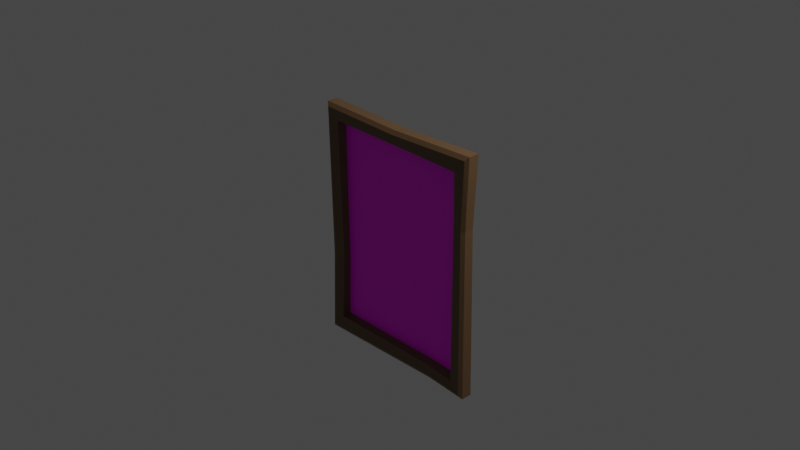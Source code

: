 # Source: paintingFrame.blend  (saved by Blender 3.1.7; exported with 4.5.12 LTS)
import bpy
from mathutils import Matrix  # noqa: F401  (used for matrix-valued properties, if any)

bpy.ops.wm.read_factory_settings(use_empty=True)
scene = bpy.context.scene
scene.name = 'Scene'

# ---- collections
col_collection = bpy.data.collections.new('Collection'); scene.collection.children.link(col_collection)

# ---- images (referenced by path relative to the original .blend; pixels are not part of the script)
import os
ASSET_DIR = os.environ.get("B2B_ASSET_DIR", "")  # directory of the original .blend (textures are referenced by path, not embedded)
HERE = os.path.dirname(os.path.abspath(__file__))  # packed textures are extracted next to this script under _unpacked/

def load_image(name, relpath, width, height, colorspace="sRGB"):
    """Load a texture the original file referenced (path relative to the .blend, or extracted next to this script)."""
    p = next((c for c in (os.path.join(HERE, relpath), os.path.join(ASSET_DIR, relpath)) if relpath and os.path.exists(c)), "")
    if p:
        img = bpy.data.images.load(p, check_existing=True)
        img.name = name
    else:  # same state as the original file: an image datablock whose file is absent (Cycles renders it pink)
        img = bpy.data.images.new(name, width, height)
        img.source = "FILE"
        img.filepath = "//" + (relpath or name)
    img.colorspace_settings.name = colorspace
    return img
img_eyes_png = load_image('eyes.png', 'eyes.png', 1024, 1024, 'sRGB')

# ---- materials (node trees are filled in below, after node groups)
mat_material_001 = bpy.data.materials.new('Material.001')
mat_material_001.alpha_threshold = 0.0
mat_material_001.use_transparent_shadow = False
mat_material_001.line_color = (0.0, 0.0, 0.0, 1.0)
mat_material_002 = bpy.data.materials.new('Material.002')
mat_material_002.use_transparent_shadow = False

# ---- material node trees
mat_material_001.use_nodes = True; mat_material_001.node_tree.nodes.clear()
_N = mat_material_001.node_tree.nodes; _L = mat_material_001.node_tree.links
n0 = _N.new('ShaderNodeOutputMaterial'); n0.name = 'Material Output'; n0.location = (300, 300)
n1 = _N.new('ShaderNodeBsdfPrincipled'); n1.name = 'Principled BSDF'; n1.location = (10, 300)
n1.distribution = 'GGX'
n1.subsurface_method = 'RANDOM_WALK_SKIN'
n1.inputs[0].default_value = (0.1523, 0.08633, 0.04064, 1.0)
n1.inputs[2].default_value = 0.4
n1.inputs[3].default_value = 1.45
n1.inputs[27].default_value = (0.0, 0.0, 0.0, 1.0)
n1.inputs[28].default_value = 1.0
_L.new(n1.outputs[0], n0.inputs[0])
n0.is_active_output = True
mat_material_002.use_nodes = True; mat_material_002.node_tree.nodes.clear()
_N = mat_material_002.node_tree.nodes; _L = mat_material_002.node_tree.links
n0 = _N.new('ShaderNodeBsdfPrincipled'); n0.name = 'Principled BSDF'; n0.location = (10, 300)
n0.distribution = 'GGX'
n0.subsurface_method = 'RANDOM_WALK_SKIN'
n0.inputs[3].default_value = 1.45
n0.inputs[27].default_value = (0.0, 0.0, 0.0, 1.0)
n0.inputs[28].default_value = 1.0
n1 = _N.new('ShaderNodeOutputMaterial'); n1.name = 'Material Output'; n1.location = (300, 300)
n2 = _N.new('ShaderNodeTexImage'); n2.name = 'Image Texture'; n2.location = (-280, 280)
n2.image = img_eyes_png
_L.new(n0.outputs[0], n1.inputs[0])
_L.new(n2.outputs[0], n0.inputs[0])
n1.is_active_output = True

# ---- world
world_world = bpy.data.worlds.new('World'); scene.world = world_world
world_world.use_nodes = True; world_world.node_tree.nodes.clear()
_N = world_world.node_tree.nodes; _L = world_world.node_tree.links
n0 = _N.new('ShaderNodeOutputWorld'); n0.name = 'World Output'; n0.location = (300, 300)
n1 = _N.new('ShaderNodeBackground'); n1.name = 'Background'; n1.location = (10, 300)
n1.inputs[0].default_value = (0.05088, 0.05088, 0.05088, 1.0)
_L.new(n1.outputs[0], n0.inputs[0])
n0.is_active_output = True
world_world.color = (0.05088, 0.05088, 0.05088)
world_world.use_sun_shadow = False
world_world.sun_shadow_jitter_overblur = 0.0

# ---- cameras
cam_camera = bpy.data.cameras.new('Camera')
cam_camera.clip_end = 100.0
cam_camera.ortho_scale = 7.314

# ---- lights
light_light = bpy.data.lights.new('Light', 'POINT')
light_light.transmission_factor = 0.0
light_light.energy = 1000.0
light_light.shadow_soft_size = 0.1
light_light.shadow_maximum_resolution = 0.006
light_light.use_absolute_resolution = True

# ---- meshes
me_cube_001 = bpy.data.meshes.new('Cube.001')
me_cube_001.from_pydata([(-0.9639, -0.9639, -1.63), (-0.9639, -0.9639, 0.9568), (-0.9639, 0.9639, -1.63), (-0.9639, 0.9683, 0.9715), (0.9639, -0.9639, -1.63), (0.9639, -0.9639, 0.9568), (0.9639, 0.9639, -1.63), (0.9639, 0.9683, 0.9715), (-0.8277, 0.8277, -1.482), (-0.8436, -0.8436, -1.516), (-0.8277, -0.8277, 0.801), (-0.8525, 0.8349, 0.8478), (0.8525, 0.8349, 0.8478), (0.8277, 0.8277, -1.482), (0.8436, -0.8436, -1.516), (0.8277, -0.8277, 0.801), (-0.7781, -0.9221, 0.2084), (0.9639, -0.9221, 0.2084), (-0.6419, -0.8198, 0.2084), (0.8277, -0.8198, 0.2084), (-0.7642, 0.9301, -0.7367), (0.9639, 0.9301, -0.7367), (-0.628, 0.8044, -0.7367), (0.8277, 0.8044, -0.7367), (-0.9639, -3.728e-18, 0.934), (0.9639, -3.728e-18, 0.934), (-0.8277, 0.0, 0.8277), (0.8277, 0.0, 0.8277), (-0.9639, -0.5279, -1.596), (0.9639, -0.5279, -1.596), (-0.8277, -0.5279, -1.479), (0.8277, -0.5279, -1.479), (0.649, 1.0, -1.673), (-0.649, 1.0, -1.673), (-0.649, 1.004, 1.015), (0.649, 1.004, 1.015), (-0.649, -1.0, -1.673), (0.649, -1.0, -1.673), (0.649, -1.0, 1.0), (-0.649, -1.0, 1.0), (0.649, -0.9582, 0.2084), (-0.4632, -0.9582, 0.2084), (-0.649, 0.9662, -0.7367), (0.649, 0.9662, -0.7367), (-0.649, 1.287e-09, 0.9772), (0.649, -1.287e-09, 0.9772), (0.649, -0.5279, -1.639), (-0.649, -0.5279, -1.639), (0.1217, -0.8123, 0.7804), (0.1217, 0.8096, 0.8071), (0.1217, 0.8096, -1.461), (0.1217, -0.8123, -1.48), (0.1217, -0.8044, 0.1986), (0.1217, 0.7863, -0.7274), (0.1217, -0.001336, 0.8071), (0.1217, -0.5186, -1.458), (0.1217, -0.07623, -0.3612)], [], [(25, 5, 15, 27), (43, 35, 7, 21), (16, 1, 10, 18), (41, 39, 1, 16), (46, 29, 4, 37), (44, 24, 1, 39), (55, 51, 14, 31), (54, 49, 12, 27), (21, 7, 12, 23), (24, 3, 11, 26), (28, 0, 9, 30), (17, 4, 14, 19), (29, 6, 13, 31), (20, 2, 8, 22), (52, 48, 15, 19), (53, 23, 12, 49), (51, 52, 19, 14), (5, 17, 19, 15), (36, 41, 16, 0), (0, 16, 18, 9), (50, 13, 23, 53), (3, 20, 22, 11), (6, 21, 23, 13), (32, 43, 21, 6), (1, 24, 26, 10), (48, 54, 27, 15), (34, 3, 24, 44), (7, 25, 27, 12), (4, 29, 31, 14), (2, 28, 30, 8), (50, 55, 31, 13), (32, 6, 29, 46), (2, 33, 47, 28), (33, 32, 46, 47), (7, 35, 45, 25), (35, 34, 44, 45), (2, 20, 42, 33), (33, 42, 43, 32), (4, 17, 40, 37), (37, 40, 41, 36), (25, 45, 38, 5), (45, 44, 39, 38), (28, 47, 36, 0), (47, 46, 37, 36), (17, 5, 38, 40), (40, 38, 39, 41), (20, 3, 34, 42), (42, 34, 35, 43), (8, 30, 55, 50), (10, 26, 54, 48), (8, 50, 53, 22), (9, 18, 52, 51), (22, 53, 49, 11), (18, 10, 48, 52), (26, 11, 49, 54), (30, 9, 51, 55), (53, 56, 54, 49), (54, 56, 52, 48), (52, 56, 55, 51), (55, 56, 53, 50)])
me_cube_001.polygons.foreach_set('material_index', [0, 0, 0, 0, 0, 0, 0, 0, 0, 0, 0, 0, 0, 0, 0, 0, 0, 0, 0, 0, 0, 0, 0, 0, 0, 0, 0, 0, 0, 0, 0, 0, 0, 0, 0, 0, 0, 0, 0, 0, 0, 0, 0, 0, 0, 0, 0, 0, 0, 0, 0, 0, 0, 0, 0, 0, 1, 1, 1, 1])
_uv = me_cube_001.uv_layers.new(name='UVMap')
_uv.uv.foreach_set('vector', [0.3069, 0.6271, 0.4407, 0.5922, 0.4586, 0.6276, 0.2981, 0.6531, 0.2311, 0.3328, 0.2579, 0.5002, 0.2262, 0.5166, 0.1841, 0.3047, 0.4051, 0.4468, 0.3863, 0.4678, 0.3851, 0.4613, 0.3999, 0.4438, 0.4185, 0.4529, 0.3915, 0.4767, 0.3863, 0.4678, 0.4051, 0.4468, 0.4628, 0.2911, 0.4946, 0.2536, 0.5192, 0.3124, 0.4876, 0.3283, 0.354, 0.4778, 0.3579, 0.4642, 0.3863, 0.4678, 0.3915, 0.4767, 0.6543, 0.08662, 0.7283, 0.1689, 0.5468, 0.2997, 0.5125, 0.2319, 0.2384, 0.8335, 0.01664, 0.6489, 0.2013, 0.5308, 0.2981, 0.6531, 0.1841, 0.3047, 0.2262, 0.5166, 0.2013, 0.5308, 0.159, 0.2903, 0.3579, 0.4642, 0.3314, 0.451, 0.3363, 0.448, 0.3593, 0.4596, 0.3949, 0.3807, 0.4068, 0.3868, 0.402, 0.3898, 0.393, 0.3852, 0.5458, 0.5461, 0.5192, 0.3124, 0.5468, 0.2997, 0.5683, 0.5608, 0.4946, 0.2536, 0.3021, 0.2487, 0.2905, 0.2147, 0.5125, 0.2319, 0.3343, 0.3974, 0.3547, 0.3741, 0.356, 0.3799, 0.3396, 0.4001, 0.7283, 0.6782, 0.5535, 0.8401, 0.4586, 0.6276, 0.5683, 0.5608, 0.0001011, 0.1916, 0.159, 0.2903, 0.2013, 0.5308, 0.01664, 0.6489, 0.7283, 0.1689, 0.7283, 0.6782, 0.5683, 0.5608, 0.5468, 0.2997, 0.4407, 0.5922, 0.5458, 0.5461, 0.5683, 0.5608, 0.4586, 0.6276, 0.4166, 0.3818, 0.4185, 0.4529, 0.4051, 0.4468, 0.4068, 0.3868, 0.4068, 0.3868, 0.4051, 0.4468, 0.3999, 0.4438, 0.402, 0.3898, 0.2094, 0.0001011, 0.2905, 0.2147, 0.159, 0.2903, 0.0001011, 0.1916, 0.3314, 0.451, 0.3343, 0.3974, 0.3396, 0.4001, 0.3363, 0.448, 0.3021, 0.2487, 0.1841, 0.3047, 0.159, 0.2903, 0.2905, 0.2147, 0.3126, 0.2831, 0.2311, 0.3328, 0.1841, 0.3047, 0.3021, 0.2487, 0.3863, 0.4678, 0.3579, 0.4642, 0.3593, 0.4596, 0.3851, 0.4613, 0.5535, 0.8401, 0.2384, 0.8335, 0.2981, 0.6531, 0.4586, 0.6276, 0.321, 0.4563, 0.3314, 0.451, 0.3579, 0.4642, 0.354, 0.4778, 0.2262, 0.5166, 0.3069, 0.6271, 0.2981, 0.6531, 0.2013, 0.5308, 0.5192, 0.3124, 0.4946, 0.2536, 0.5125, 0.2319, 0.5468, 0.2997, 0.3547, 0.3741, 0.3949, 0.3807, 0.393, 0.3852, 0.356, 0.3799, 0.2094, 0.0001011, 0.6543, 0.08662, 0.5125, 0.2319, 0.2905, 0.2147, 0.3126, 0.2831, 0.3021, 0.2487, 0.4946, 0.2536, 0.4628, 0.2911, 0.3547, 0.3741, 0.3501, 0.365, 0.4006, 0.3683, 0.3949, 0.3807, 0.3501, 0.365, 0.3126, 0.2831, 0.4628, 0.2911, 0.4006, 0.3683, 0.2262, 0.5166, 0.2579, 0.5002, 0.3244, 0.5765, 0.3069, 0.6271, 0.2579, 0.5002, 0.321, 0.4563, 0.354, 0.4778, 0.3244, 0.5765, 0.3547, 0.3741, 0.3343, 0.3974, 0.3295, 0.3955, 0.3501, 0.365, 0.3501, 0.365, 0.3295, 0.3955, 0.2311, 0.3328, 0.3126, 0.2831, 0.5192, 0.3124, 0.5458, 0.5461, 0.5001, 0.5142, 0.4876, 0.3283, 0.4876, 0.3283, 0.5001, 0.5142, 0.4185, 0.4529, 0.4166, 0.3818, 0.3069, 0.6271, 0.3244, 0.5765, 0.427, 0.5584, 0.4407, 0.5922, 0.3244, 0.5765, 0.354, 0.4778, 0.3915, 0.4767, 0.427, 0.5584, 0.3949, 0.3807, 0.4006, 0.3683, 0.4166, 0.3818, 0.4068, 0.3868, 0.4006, 0.3683, 0.4628, 0.2911, 0.4876, 0.3283, 0.4166, 0.3818, 0.5458, 0.5461, 0.4407, 0.5922, 0.427, 0.5584, 0.5001, 0.5142, 0.5001, 0.5142, 0.427, 0.5584, 0.3915, 0.4767, 0.4185, 0.4529, 0.3343, 0.3974, 0.3314, 0.451, 0.321, 0.4563, 0.3295, 0.3955, 0.3295, 0.3955, 0.321, 0.4563, 0.2579, 0.5002, 0.2311, 0.3328, 0.356, 0.3799, 0.393, 0.3852, 0.3819, 0.4042, 0.3639, 0.3997, 0.3851, 0.4613, 0.3593, 0.4596, 0.3655, 0.438, 0.3761, 0.4413, 0.356, 0.3799, 0.3639, 0.3997, 0.359, 0.4094, 0.3396, 0.4001, 0.402, 0.3898, 0.3999, 0.4438, 0.3804, 0.432, 0.3865, 0.4059, 0.3396, 0.4001, 0.359, 0.4094, 0.3547, 0.4341, 0.3363, 0.448, 0.3999, 0.4438, 0.3851, 0.4613, 0.3761, 0.4413, 0.3804, 0.432, 0.3593, 0.4596, 0.3363, 0.448, 0.3547, 0.4341, 0.3655, 0.438, 0.393, 0.3852, 0.402, 0.3898, 0.3865, 0.4059, 0.3819, 0.4042, 1.157, 0.6641, 0.4234, 0.5408, 0.4676, 0.1016, 1.152, 0.08844, 0.4676, 0.1016, 0.4234, 0.5408, -0.1999, 0.3428, -0.216, 0.1248, -0.1999, 0.3428, 0.4234, 0.5408, 0.06809, 0.959, -0.1793, 0.9722, 0.06809, 0.959, 0.4234, 0.5408, 1.157, 0.6641, 1.188, 0.9386])
me_cube_001.materials.append(mat_material_001)
me_cube_001.materials.append(mat_material_002)
me_cube_001.use_remesh_fix_poles = True
me_cube_001.use_remesh_preserve_attributes = False
me_cube_001.update()

# ---- objects
ob_light = bpy.data.objects.new('Light', light_light)
ob_camera = bpy.data.objects.new('Camera', cam_camera)
ob_cube = bpy.data.objects.new('Cube', me_cube_001)

# ---- transforms, parenting, visibility, modifiers, constraints
ob_light.location = (4.076, 1.005, 5.904)
ob_light.rotation_euler = (0.6503, 0.05522, 1.866)
ob_light.lock_rotations_4d = False
ob_light.empty_display_type = 'ARROWS'
ob_light.color = (0.0, 0.0, 0.0, 0.0)
ob_light.lineart.crease_threshold = 0.0
ob_camera.location = (7.359, -6.926, 4.958)
ob_camera.rotation_euler = (1.109, 0.0, 0.8149)
ob_camera.lock_rotations_4d = False
ob_camera.empty_display_type = 'ARROWS'
ob_camera.color = (0.0, 0.0, 0.0, 0.0)
ob_camera.display_type = 'WIRE'
ob_camera.lineart.crease_threshold = 0.0
ob_cube.location = (0.0, 0.0, 0.0)
ob_cube.rotation_euler = (0.0, -0.0, 1.571)
ob_cube.scale = (0.09323, 1.0, 1.0)

# ---- collection membership
col_collection.objects.link(ob_light)
col_collection.objects.link(ob_camera)
col_collection.objects.link(ob_cube)

# ---- scene / render settings (as saved in the file)
scene.camera = ob_camera
scene.frame_start = 1; scene.frame_end = 250; scene.frame_set(1)
scene.render.engine = 'BLENDER_EEVEE_NEXT'
scene.cycles.sampling_pattern = 'TABULATED_SOBOL'
scene.cycles.use_light_tree = False
scene.view_settings.view_transform = 'Filmic'
bpy.context.view_layer.update()
